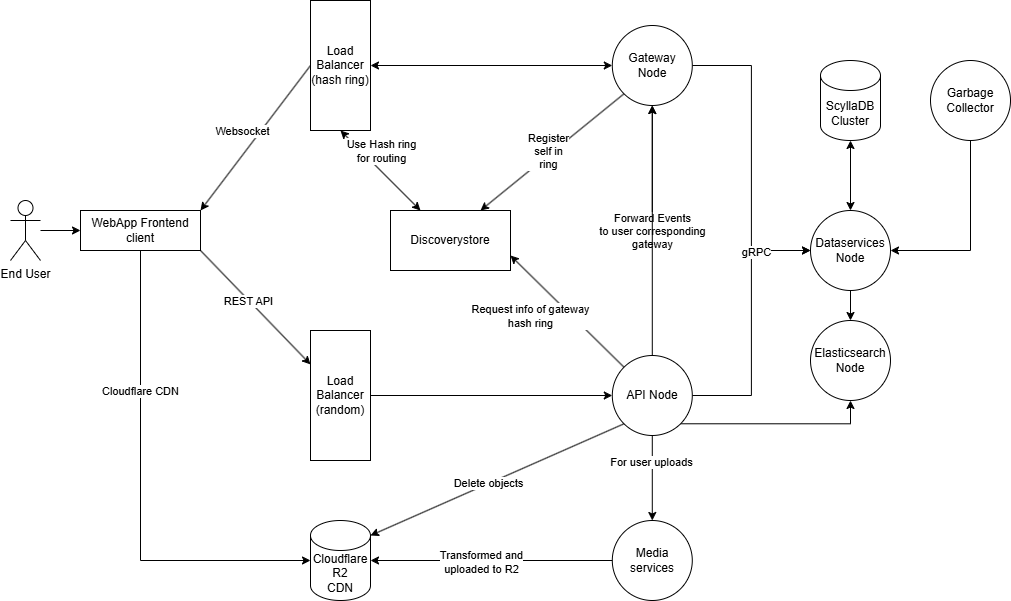

The diagram above was exported from draw.io. Its source (the exported page's mxGraphModel, read from the mxfile embedded in the PNG):
<mxGraphModel dx="1426" dy="903" grid="1" gridSize="10" guides="1" tooltips="1" connect="1" arrows="1" fold="1" page="1" pageScale="1" pageWidth="1169" pageHeight="1654" math="0" shadow="0">
  <root>
    <mxCell id="0" />
    <mxCell id="1" parent="0" />
    <mxCell id="6If8V4huG7XQEfcclr1k-5" edge="1" parent="1" style="edgeStyle=orthogonalEdgeStyle;rounded=0;orthogonalLoop=1;jettySize=auto;html=1;" target="6If8V4huG7XQEfcclr1k-4" value="">
      <mxGeometry relative="1" as="geometry">
        <mxPoint x="160" y="420" as="sourcePoint" />
      </mxGeometry>
    </mxCell>
    <mxCell id="6If8V4huG7XQEfcclr1k-1" parent="1" style="shape=umlActor;verticalLabelPosition=bottom;verticalAlign=top;html=1;outlineConnect=0;" value="End User" vertex="1">
      <mxGeometry height="60" width="30" x="130" y="390" as="geometry" />
    </mxCell>
    <mxCell id="6If8V4huG7XQEfcclr1k-10" edge="1" parent="1" source="6If8V4huG7XQEfcclr1k-4" style="rounded=0;orthogonalLoop=1;jettySize=auto;html=1;exitX=1;exitY=1;exitDx=0;exitDy=0;" target="6If8V4huG7XQEfcclr1k-21" value="">
      <mxGeometry relative="1" as="geometry">
        <mxPoint x="410" y="520" as="targetPoint" />
      </mxGeometry>
    </mxCell>
    <mxCell id="6If8V4huG7XQEfcclr1k-20" connectable="0" parent="6If8V4huG7XQEfcclr1k-10" style="edgeLabel;html=1;align=center;verticalAlign=middle;resizable=0;points=[];" value="REST API" vertex="1">
      <mxGeometry relative="1" x="-0.1325" y="-1" as="geometry">
        <mxPoint as="offset" />
      </mxGeometry>
    </mxCell>
    <mxCell id="6If8V4huG7XQEfcclr1k-4" parent="1" style="whiteSpace=wrap;html=1;verticalAlign=middle;" value="&lt;div&gt;&lt;span style=&quot;background-color: transparent; color: light-dark(rgb(0, 0, 0), rgb(255, 255, 255));&quot;&gt;WebApp Frontend&lt;/span&gt;&lt;/div&gt;&lt;div&gt;client&lt;/div&gt;" vertex="1">
      <mxGeometry height="40" width="120" x="200" y="400" as="geometry" />
    </mxCell>
    <mxCell id="6If8V4huG7XQEfcclr1k-15" edge="1" parent="1" source="6If8V4huG7XQEfcclr1k-9" style="edgeStyle=orthogonalEdgeStyle;rounded=0;orthogonalLoop=1;jettySize=auto;html=1;exitX=1;exitY=0.5;exitDx=0;exitDy=0;entryX=0;entryY=0.5;entryDx=0;entryDy=0;" target="6If8V4huG7XQEfcclr1k-26">
      <mxGeometry relative="1" as="geometry">
        <mxPoint x="755" y="200" as="targetPoint" />
      </mxGeometry>
    </mxCell>
    <mxCell id="6If8V4huG7XQEfcclr1k-28" edge="1" parent="1" source="6If8V4huG7XQEfcclr1k-9" style="rounded=0;orthogonalLoop=1;jettySize=auto;html=1;entryX=1;entryY=0.75;entryDx=0;entryDy=0;exitX=0;exitY=0;exitDx=0;exitDy=0;" target="6If8V4huG7XQEfcclr1k-27">
      <mxGeometry relative="1" as="geometry">
        <mxPoint x="732.2636854592442" y="443.86237351851605" as="sourcePoint" />
      </mxGeometry>
    </mxCell>
    <mxCell id="6If8V4huG7XQEfcclr1k-29" connectable="0" parent="6If8V4huG7XQEfcclr1k-28" style="edgeLabel;html=1;align=center;verticalAlign=middle;resizable=0;points=[];" value="Request info of gateway&lt;br&gt;hash ring" vertex="1">
      <mxGeometry relative="1" x="0.2692" y="2" as="geometry">
        <mxPoint x="-21" y="18" as="offset" />
      </mxGeometry>
    </mxCell>
    <mxCell id="6If8V4huG7XQEfcclr1k-30" edge="1" parent="1" style="edgeStyle=orthogonalEdgeStyle;rounded=0;orthogonalLoop=1;jettySize=auto;html=1;entryX=0.5;entryY=1;entryDx=0;entryDy=0;exitX=0.5;exitY=0;exitDx=0;exitDy=0;" target="6If8V4huG7XQEfcclr1k-11">
      <mxGeometry relative="1" as="geometry">
        <mxPoint x="771.79" y="410" as="sourcePoint" />
        <mxPoint x="771.79" y="460" as="targetPoint" />
      </mxGeometry>
    </mxCell>
    <mxCell id="6If8V4huG7XQEfcclr1k-31" connectable="0" parent="6If8V4huG7XQEfcclr1k-30" style="edgeLabel;html=1;align=center;verticalAlign=middle;resizable=0;points=[];" value="Forward Events&lt;br&gt;to user corresponding&lt;br&gt;gateway" vertex="1">
      <mxGeometry relative="1" x="0.2187" y="-3" as="geometry">
        <mxPoint x="-3" y="80" as="offset" />
      </mxGeometry>
    </mxCell>
    <mxCell id="6If8V4huG7XQEfcclr1k-39" edge="1" parent="1" source="6If8V4huG7XQEfcclr1k-9" style="edgeStyle=orthogonalEdgeStyle;rounded=0;orthogonalLoop=1;jettySize=auto;html=1;" target="6If8V4huG7XQEfcclr1k-38" value="">
      <mxGeometry relative="1" as="geometry" />
    </mxCell>
    <mxCell id="6If8V4huG7XQEfcclr1k-46" connectable="0" parent="6If8V4huG7XQEfcclr1k-39" style="edgeLabel;html=1;align=center;verticalAlign=middle;resizable=0;points=[];" value="For user uploads" vertex="1">
      <mxGeometry relative="1" x="-0.3804" y="-1" as="geometry">
        <mxPoint as="offset" />
      </mxGeometry>
    </mxCell>
    <mxCell id="WFIaTqX5Mc7qltLxKo3W-1" edge="1" parent="1" source="6If8V4huG7XQEfcclr1k-9" style="edgeStyle=orthogonalEdgeStyle;rounded=0;orthogonalLoop=1;jettySize=auto;html=1;exitX=1;exitY=1;exitDx=0;exitDy=0;entryX=0.5;entryY=1;entryDx=0;entryDy=0;" target="6If8V4huG7XQEfcclr1k-50">
      <mxGeometry relative="1" as="geometry" />
    </mxCell>
    <mxCell id="6If8V4huG7XQEfcclr1k-9" parent="1" style="ellipse;whiteSpace=wrap;html=1;verticalAlign=middle;align=center;" value="&lt;div&gt;&lt;span style=&quot;background-color: transparent; color: light-dark(rgb(0, 0, 0), rgb(255, 255, 255));&quot;&gt;API Node&lt;/span&gt;&lt;/div&gt;" vertex="1">
      <mxGeometry height="80" width="80" x="731.79" y="545" as="geometry" />
    </mxCell>
    <mxCell id="6If8V4huG7XQEfcclr1k-14" edge="1" parent="1" source="6If8V4huG7XQEfcclr1k-11" style="edgeStyle=orthogonalEdgeStyle;rounded=0;orthogonalLoop=1;jettySize=auto;html=1;exitX=1;exitY=0.5;exitDx=0;exitDy=0;entryX=0;entryY=0.5;entryDx=0;entryDy=0;" target="6If8V4huG7XQEfcclr1k-26">
      <mxGeometry relative="1" as="geometry">
        <mxPoint x="755" y="200" as="targetPoint" />
      </mxGeometry>
    </mxCell>
    <mxCell id="6If8V4huG7XQEfcclr1k-18" connectable="0" parent="6If8V4huG7XQEfcclr1k-14" style="edgeLabel;html=1;align=center;verticalAlign=middle;resizable=0;points=[];" value="gRPC" vertex="1">
      <mxGeometry relative="1" x="0.4188" y="3" as="geometry">
        <mxPoint x="2" y="31" as="offset" />
      </mxGeometry>
    </mxCell>
    <mxCell id="6If8V4huG7XQEfcclr1k-34" edge="1" parent="1" source="6If8V4huG7XQEfcclr1k-11" style="rounded=0;orthogonalLoop=1;jettySize=auto;html=1;exitX=0;exitY=1;exitDx=0;exitDy=0;entryX=0.75;entryY=0;entryDx=0;entryDy=0;" target="6If8V4huG7XQEfcclr1k-27">
      <mxGeometry relative="1" as="geometry" />
    </mxCell>
    <mxCell id="6If8V4huG7XQEfcclr1k-35" connectable="0" parent="6If8V4huG7XQEfcclr1k-34" style="edgeLabel;html=1;align=center;verticalAlign=middle;resizable=0;points=[];" value="Register&lt;br&gt;self in&lt;br&gt;ring" vertex="1">
      <mxGeometry relative="1" x="0.0234" y="-3" as="geometry">
        <mxPoint as="offset" />
      </mxGeometry>
    </mxCell>
    <mxCell id="6If8V4huG7XQEfcclr1k-11" parent="1" style="ellipse;whiteSpace=wrap;html=1;verticalAlign=middle;align=center;" value="&lt;div&gt;&lt;span style=&quot;background-color: transparent; color: light-dark(rgb(0, 0, 0), rgb(255, 255, 255));&quot;&gt;Gateway&lt;/span&gt;&lt;/div&gt;&lt;div&gt;Node&lt;/div&gt;" vertex="1">
      <mxGeometry height="80" width="80" x="731.79" y="215" as="geometry" />
    </mxCell>
    <mxCell id="6If8V4huG7XQEfcclr1k-12" edge="1" parent="1" source="6If8V4huG7XQEfcclr1k-4" style="rounded=0;orthogonalLoop=1;jettySize=auto;html=1;exitX=1;exitY=0;exitDx=0;exitDy=0;entryX=0;entryY=0.5;entryDx=0;entryDy=0;startArrow=classic;startFill=1;endArrow=none;endFill=0;" target="6If8V4huG7XQEfcclr1k-23">
      <mxGeometry relative="1" as="geometry">
        <mxPoint x="410" y="320" as="targetPoint" />
      </mxGeometry>
    </mxCell>
    <mxCell id="6If8V4huG7XQEfcclr1k-19" connectable="0" parent="6If8V4huG7XQEfcclr1k-12" style="edgeLabel;html=1;align=center;verticalAlign=middle;resizable=0;points=[];" value="Websocket" vertex="1">
      <mxGeometry relative="1" x="-0.2565" y="-1" as="geometry">
        <mxPoint y="-26" as="offset" />
      </mxGeometry>
    </mxCell>
    <mxCell id="6If8V4huG7XQEfcclr1k-16" parent="1" style="shape=cylinder3;whiteSpace=wrap;html=1;boundedLbl=1;backgroundOutline=1;size=15;" value="ScyllaDB&lt;br&gt;Cluster" vertex="1">
      <mxGeometry height="80" width="60" x="940" y="250" as="geometry" />
    </mxCell>
    <mxCell id="6If8V4huG7XQEfcclr1k-17" edge="1" parent="1" source="6If8V4huG7XQEfcclr1k-26" style="edgeStyle=orthogonalEdgeStyle;rounded=0;orthogonalLoop=1;jettySize=auto;html=1;exitX=0.5;exitY=0;exitDx=0;exitDy=0;entryX=0.5;entryY=1;entryDx=0;entryDy=0;entryPerimeter=0;startArrow=classic;startFill=1;" target="6If8V4huG7XQEfcclr1k-16">
      <mxGeometry relative="1" as="geometry">
        <mxPoint x="895" y="160" as="sourcePoint" />
      </mxGeometry>
    </mxCell>
    <mxCell id="6If8V4huG7XQEfcclr1k-22" edge="1" parent="1" source="6If8V4huG7XQEfcclr1k-21" style="edgeStyle=orthogonalEdgeStyle;rounded=0;orthogonalLoop=1;jettySize=auto;html=1;exitX=1;exitY=0.5;exitDx=0;exitDy=0;entryX=0;entryY=0.5;entryDx=0;entryDy=0;" target="6If8V4huG7XQEfcclr1k-9">
      <mxGeometry relative="1" as="geometry" />
    </mxCell>
    <mxCell id="6If8V4huG7XQEfcclr1k-21" parent="1" style="rounded=0;whiteSpace=wrap;html=1;" value="Load&lt;br&gt;Balancer&lt;br&gt;(random)" vertex="1">
      <mxGeometry height="130" width="60" x="430" y="520" as="geometry" />
    </mxCell>
    <mxCell id="6If8V4huG7XQEfcclr1k-24" edge="1" parent="1" source="6If8V4huG7XQEfcclr1k-23" style="edgeStyle=orthogonalEdgeStyle;rounded=0;orthogonalLoop=1;jettySize=auto;html=1;exitX=1;exitY=0.5;exitDx=0;exitDy=0;entryX=0;entryY=0.5;entryDx=0;entryDy=0;startArrow=classic;startFill=1;" target="6If8V4huG7XQEfcclr1k-11">
      <mxGeometry relative="1" as="geometry" />
    </mxCell>
    <mxCell id="6If8V4huG7XQEfcclr1k-23" parent="1" style="rounded=0;whiteSpace=wrap;html=1;" value="Load&lt;br&gt;Balancer&lt;br&gt;(hash ring)" vertex="1">
      <mxGeometry height="130" width="60" x="430" y="190" as="geometry" />
    </mxCell>
    <mxCell id="6If8V4huG7XQEfcclr1k-51" edge="1" parent="1" source="6If8V4huG7XQEfcclr1k-26" style="rounded=0;orthogonalLoop=1;jettySize=auto;html=1;entryX=0.5;entryY=0;entryDx=0;entryDy=0;" target="6If8V4huG7XQEfcclr1k-50">
      <mxGeometry relative="1" as="geometry" />
    </mxCell>
    <mxCell id="6If8V4huG7XQEfcclr1k-26" parent="1" style="ellipse;whiteSpace=wrap;html=1;aspect=fixed;" value="&lt;span style=&quot;color: rgb(0, 0, 0); font-family: Helvetica; font-size: 12px; font-style: normal; font-variant-ligatures: normal; font-variant-caps: normal; font-weight: 400; letter-spacing: normal; orphans: 2; text-align: center; text-indent: 0px; text-transform: none; widows: 2; word-spacing: 0px; -webkit-text-stroke-width: 0px; white-space: normal; text-decoration-thickness: initial; text-decoration-style: initial; text-decoration-color: initial; float: none; display: inline !important;&quot;&gt;Dataservices Node&lt;/span&gt;" vertex="1">
      <mxGeometry height="80" width="80" x="930" y="400" as="geometry" />
    </mxCell>
    <mxCell id="6If8V4huG7XQEfcclr1k-32" edge="1" parent="1" source="6If8V4huG7XQEfcclr1k-27" style="rounded=0;orthogonalLoop=1;jettySize=auto;html=1;exitX=0.25;exitY=0;exitDx=0;exitDy=0;entryX=0.5;entryY=1;entryDx=0;entryDy=0;startArrow=classic;startFill=1;" target="6If8V4huG7XQEfcclr1k-23">
      <mxGeometry relative="1" as="geometry" />
    </mxCell>
    <mxCell id="6If8V4huG7XQEfcclr1k-33" connectable="0" parent="6If8V4huG7XQEfcclr1k-32" style="edgeLabel;html=1;align=center;verticalAlign=middle;resizable=0;points=[];" value="Use Hash ring&lt;br&gt;for routing" vertex="1">
      <mxGeometry relative="1" x="0.2893" y="3" as="geometry">
        <mxPoint x="14" y="-10" as="offset" />
      </mxGeometry>
    </mxCell>
    <mxCell id="6If8V4huG7XQEfcclr1k-38" parent="1" style="ellipse;whiteSpace=wrap;html=1;" value="Media&lt;br&gt;services" vertex="1">
      <mxGeometry height="80" width="80" x="731.79" y="710" as="geometry" />
    </mxCell>
    <mxCell id="6If8V4huG7XQEfcclr1k-40" parent="1" style="shape=cylinder3;whiteSpace=wrap;html=1;boundedLbl=1;backgroundOutline=1;size=15;" value="Cloudflare&lt;br&gt;R2&lt;br&gt;CDN" vertex="1">
      <mxGeometry height="80" width="60" x="430" y="710" as="geometry" />
    </mxCell>
    <mxCell id="6If8V4huG7XQEfcclr1k-41" edge="1" parent="1" source="6If8V4huG7XQEfcclr1k-38" style="edgeStyle=orthogonalEdgeStyle;rounded=0;orthogonalLoop=1;jettySize=auto;html=1;exitX=0;exitY=0.5;exitDx=0;exitDy=0;entryX=1;entryY=0.5;entryDx=0;entryDy=0;entryPerimeter=0;" target="6If8V4huG7XQEfcclr1k-40">
      <mxGeometry relative="1" as="geometry" />
    </mxCell>
    <mxCell id="6If8V4huG7XQEfcclr1k-48" connectable="0" parent="6If8V4huG7XQEfcclr1k-41" style="edgeLabel;html=1;align=center;verticalAlign=middle;resizable=0;points=[];" value="Transformed and&lt;br&gt;uploaded to R2" vertex="1">
      <mxGeometry relative="1" x="0.0857" y="1" as="geometry">
        <mxPoint as="offset" />
      </mxGeometry>
    </mxCell>
    <mxCell id="6If8V4huG7XQEfcclr1k-42" edge="1" parent="1" source="6If8V4huG7XQEfcclr1k-4" style="edgeStyle=orthogonalEdgeStyle;rounded=0;orthogonalLoop=1;jettySize=auto;html=1;entryX=0;entryY=0.5;entryDx=0;entryDy=0;entryPerimeter=0;" target="6If8V4huG7XQEfcclr1k-40">
      <mxGeometry relative="1" as="geometry">
        <Array as="points">
          <mxPoint x="260" y="750" />
        </Array>
      </mxGeometry>
    </mxCell>
    <mxCell id="6If8V4huG7XQEfcclr1k-49" connectable="0" parent="6If8V4huG7XQEfcclr1k-42" style="edgeLabel;html=1;align=center;verticalAlign=middle;resizable=0;points=[];" value="Cloudflare CDN" vertex="1">
      <mxGeometry relative="1" x="-0.4153" y="-1" as="geometry">
        <mxPoint as="offset" />
      </mxGeometry>
    </mxCell>
    <mxCell id="6If8V4huG7XQEfcclr1k-43" parent="1" style="ellipse;whiteSpace=wrap;html=1;aspect=fixed;" value="&lt;span style=&quot;color: rgb(0, 0, 0); font-family: Helvetica; font-size: 12px; font-style: normal; font-variant-ligatures: normal; font-variant-caps: normal; font-weight: 400; letter-spacing: normal; orphans: 2; text-align: center; text-indent: 0px; text-transform: none; widows: 2; word-spacing: 0px; -webkit-text-stroke-width: 0px; white-space: normal; text-decoration-thickness: initial; text-decoration-style: initial; text-decoration-color: initial; float: none; display: inline !important;&quot;&gt;Garbage Collector&lt;/span&gt;" vertex="1">
      <mxGeometry height="80" width="80" x="1050" y="250" as="geometry" />
    </mxCell>
    <mxCell id="6If8V4huG7XQEfcclr1k-45" edge="1" parent="1" source="6If8V4huG7XQEfcclr1k-43" style="edgeStyle=orthogonalEdgeStyle;rounded=0;orthogonalLoop=1;jettySize=auto;html=1;exitX=0.5;exitY=1;exitDx=0;exitDy=0;entryX=1;entryY=0.5;entryDx=0;entryDy=0;" target="6If8V4huG7XQEfcclr1k-26">
      <mxGeometry relative="1" as="geometry" />
    </mxCell>
    <mxCell id="6If8V4huG7XQEfcclr1k-50" parent="1" style="ellipse;whiteSpace=wrap;html=1;aspect=fixed;" value="Elasticsearch&lt;br&gt;Node" vertex="1">
      <mxGeometry height="80" width="80" x="930" y="510" as="geometry" />
    </mxCell>
    <mxCell id="gUpFJm9-G0p3rvqfV0sW-6" edge="1" parent="1" source="6If8V4huG7XQEfcclr1k-9" style="edgeStyle=orthogonalEdgeStyle;rounded=0;orthogonalLoop=1;jettySize=auto;html=1;exitX=0.5;exitY=0;exitDx=0;exitDy=0;" target="6If8V4huG7XQEfcclr1k-11" value="">
      <mxGeometry relative="1" as="geometry">
        <mxPoint x="771.79" y="410" as="sourcePoint" />
      </mxGeometry>
    </mxCell>
    <mxCell id="gUpFJm9-G0p3rvqfV0sW-2" edge="1" parent="1" source="6If8V4huG7XQEfcclr1k-9" style="rounded=0;orthogonalLoop=1;jettySize=auto;html=1;exitX=0;exitY=1;exitDx=0;exitDy=0;entryX=1;entryY=0;entryDx=0;entryDy=15;entryPerimeter=0;" target="6If8V4huG7XQEfcclr1k-40">
      <mxGeometry relative="1" as="geometry" />
    </mxCell>
    <mxCell id="gUpFJm9-G0p3rvqfV0sW-3" connectable="0" parent="gUpFJm9-G0p3rvqfV0sW-2" style="edgeLabel;html=1;align=center;verticalAlign=middle;resizable=0;points=[];" value="Delete objects" vertex="1">
      <mxGeometry relative="1" x="0.0715" y="-1" as="geometry">
        <mxPoint as="offset" />
      </mxGeometry>
    </mxCell>
    <mxCell id="6If8V4huG7XQEfcclr1k-27" parent="1" style="rounded=0;whiteSpace=wrap;html=1;" value="Discoverystore" vertex="1">
      <mxGeometry height="60" width="120" x="510" y="400" as="geometry" />
    </mxCell>
  </root>
</mxGraphModel>